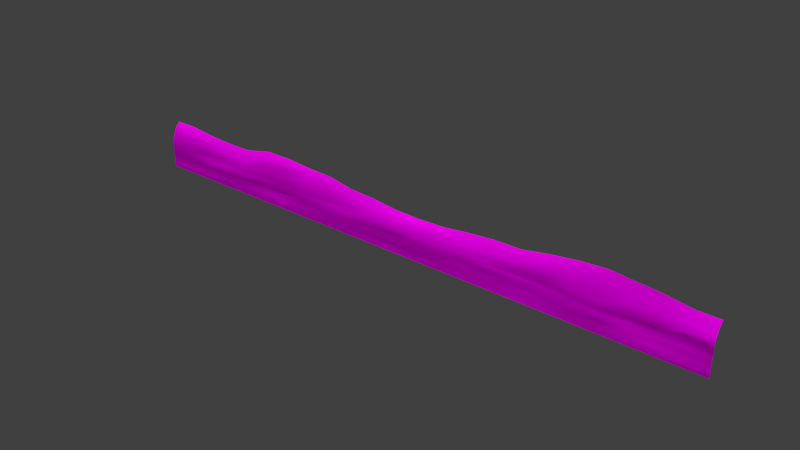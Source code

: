 # Source: architecture_divider_lower_earth_3.blend  (saved by Blender 2.70.0; exported with 4.5.12 LTS)
import bpy
from mathutils import Matrix  # noqa: F401  (used for matrix-valued properties, if any)

bpy.ops.wm.read_factory_settings(use_empty=True)
scene = bpy.context.scene
scene.name = 'Scene'

# ---- collections
col_collection_1 = bpy.data.collections.new('Collection 1'); scene.collection.children.link(col_collection_1)

# ---- images (referenced by path relative to the original .blend; pixels are not part of the script)
import os
ASSET_DIR = os.environ.get("B2B_ASSET_DIR", "")  # directory of the original .blend (textures are referenced by path, not embedded)
HERE = os.path.dirname(os.path.abspath(__file__))  # packed textures are extracted next to this script under _unpacked/

def load_image(name, relpath, width, height, colorspace="sRGB"):
    """Load a texture the original file referenced (path relative to the .blend, or extracted next to this script)."""
    p = next((c for c in (os.path.join(HERE, relpath), os.path.join(ASSET_DIR, relpath)) if relpath and os.path.exists(c)), "")
    if p:
        img = bpy.data.images.load(p, check_existing=True)
        img.name = name
    else:  # same state as the original file: an image datablock whose file is absent (Cycles renders it pink)
        img = bpy.data.images.new(name, width, height)
        img.source = "FILE"
        img.filepath = "//" + (relpath or name)
    img.colorspace_settings.name = colorspace
    return img
img_divider_stone_1_diffuse_jpg = load_image('divider_stone_1_diffuse.jpg', 'Texturen/divider_stone_1_diffuse.jpg', 1024, 1024, 'sRGB')
img_divider_stone_1_normal_jpg = load_image('divider_stone_1_normal.jpg', 'Texturen/divider_stone_1_normal.jpg', 1024, 1024, 'sRGB')

# ---- materials (node trees are filled in below, after node groups)
mat_architecture_divider_lower_earth_3_stone_1 = bpy.data.materials.new('architecture_divider_lower_earth_3_stone_1')
mat_architecture_divider_lower_earth_3_stone_1.alpha_threshold = 0.0
mat_architecture_divider_lower_earth_3_stone_1.roughness = 0.5
mat_architecture_divider_lower_earth_3_stone_1.line_color = (0.0, 0.0, 0.0, 1.0)

# ---- material node trees
mat_architecture_divider_lower_earth_3_stone_1.use_nodes = True; mat_architecture_divider_lower_earth_3_stone_1.node_tree.nodes.clear()
_N = mat_architecture_divider_lower_earth_3_stone_1.node_tree.nodes; _L = mat_architecture_divider_lower_earth_3_stone_1.node_tree.links
n0 = _N.new('ShaderNodeOutputMaterial'); n0.name = 'Material Output'; n0.location = (300, 300)
n1 = _N.new('ShaderNodeBsdfDiffuse'); n1.name = 'Diffuse BSDF'; n1.location = (10, 300)
n2 = _N.new('ShaderNodeTexCoord'); n2.name = 'Texture Coordinate'; n2.location = (-748, 320)
n3 = _N.new('ShaderNodeTexImage'); n3.name = 'Image Texture'; n3.location = (-505, 308)
n3.width = 140
n3.image = img_divider_stone_1_diffuse_jpg
n4 = _N.new('ShaderNodeTexImage'); n4.name = 'Image Texture.001'; n4.location = (-506, 80)
n4.width = 140
n4.image = img_divider_stone_1_normal_jpg
n5 = _N.new('ShaderNodeNormalMap'); n5.name = 'Normal Map'; n5.location = (-242, 95)
_L.new(n1.outputs[0], n0.inputs[0])
_L.new(n2.outputs[2], n3.inputs[0])
_L.new(n2.outputs[2], n4.inputs[0])
_L.new(n3.outputs[0], n1.inputs[0])
_L.new(n4.outputs[0], n5.inputs[1])
_L.new(n5.outputs[0], n1.inputs[2])
n0.is_active_output = True

# ---- world
world_world = bpy.data.worlds.new('World'); scene.world = world_world
world_world.color = (0.05088, 0.05088, 0.05088)
world_world.use_sun_shadow = False
world_world.sun_shadow_jitter_overblur = 0.0
world_world.cycles.sampling_method = 'MANUAL'
world_world.cycles.sample_map_resolution = 256

# ---- meshes
me_plane_005 = bpy.data.meshes.new('Plane.005')
me_plane_005.from_pydata([(-34.12, -0.2507, -1.417), (33.38, -0.2507, -1.417), (-34.12, 0.8493, 2.783), (33.38, 0.8493, 2.783), (-34.12, -0.2507, 0.5826), (22.55, -0.2507, -1.424), (33.38, -0.2507, 0.5826), (22.55, 0.8493, 3.655), (22.55, -0.2273, 0.1277), (-34.12, -0.2507, -0.4174), (28.03, -0.1624, -1.471), (33.38, 0.0493, 1.683), (-28.67, 0.8493, 2.479), (-34.12, 0.0493, 1.683), (-28.78, -0.1446, -1.54), (33.38, -0.2507, -0.4174), (28.06, 0.8493, 3.2), (22.53, 0.3395, 2.019), (22.55, -0.2931, -0.5387), (-28.67, -0.08659, 0.3952), (28.06, 0.09779, 0.1298), (28.04, 0.1403, 1.657), (-28.82, 0.08548, 1.581), (-28.67, -0.259, -0.607), (28.06, -0.01181, -0.7174), (-34.12, -0.2507, -0.9174), (30.66, -0.09628, -1.515), (33.38, 0.3493, 2.283), (-31.48, 0.8493, 2.783), (-34.12, 0.3493, 2.283), (-31.54, -0.1695, -1.47), (33.38, -0.2507, -0.9174), (30.8, 0.8532, 2.783), (22.55, 0.4528, 2.971), (22.55, -0.2563, -0.9296), (-31.48, -0.2507, 0.5848), (25.24, 0.1082, 0.1004), (-34.12, -0.2507, 0.08255), (25.14, -0.1789, -1.498), (33.38, -0.1507, 1.183), (-25.75, 0.8493, 2.328), (-34.12, -0.1507, 1.183), (-25.68, -0.2666, -1.37), (33.38, -0.2507, 0.08255), (25.24, 0.8493, 3.427), (22.55, -0.09803, 0.8456), (22.55, -0.2205, -0.3725), (-25.75, 0.23, 0.3677), (30.63, -0.1242, 0.6511), (28.06, 0.5337, 2.453), (28.13, 0.1408, 0.6847), (25.29, 0.0725, 1.521), (30.71, 0.3487, 1.642), (-28.37, 0.2888, 1.921), (-28.67, -0.1936, 0.9302), (-31.48, 0.01239, 1.721), (-25.58, 0.2971, 1.346), (-28.67, -0.1504, -0.107), (-28.63, -0.2108, -0.9302), (-31.52, -0.2411, -0.4322), (-25.58, -0.2222, -0.6919), (28.06, 0.1141, -0.3725), (28.06, -0.04636, -1.021), (25.24, -0.1247, -0.8725), (30.8, -0.007405, -0.4174), (30.8, 0.4817, 2.117), (-25.63, 0.3543, 1.703), (-25.65, -0.2441, -0.08193), (30.8, 0.08925, 0.08255), (25.24, 0.5007, 2.424), (25.24, -0.1448, 0.6707), (30.65, -0.1978, 1.166), (-31.34, 0.1575, 2.23), (-31.48, -0.07942, 1.14), (-25.75, -0.08771, 0.8491), (-31.48, -0.2451, 0.08255), (-31.62, -0.2192, -0.9996), (-25.75, -0.2297, -1.054), (25.24, 0.08802, -0.3725), (25.24, -0.09411, -1.372), (30.8, -0.1118, -0.9174), (-34.12, -0.2507, -1.917), (33.38, -0.2507, -1.917), (22.45, -0.224, -1.964), (28.06, -0.2425, -1.917), (-28.67, -0.2507, -1.923), (30.88, -0.2784, -1.961), (-31.48, -0.2507, -1.917), (25.24, -0.2507, -1.994), (-25.75, -0.2507, -1.926), (-34.12, -0.2507, -2.417), (33.38, -0.2507, -2.417), (22.55, -0.2507, -2.417), (28.06, -0.2507, -2.417), (-28.67, -0.2507, -2.417), (30.8, -0.2507, -2.417), (-31.48, -0.2507, -2.417), (25.23, -0.2507, -2.417), (-25.75, -0.2507, -2.417), (-1.328, 0.8493, 1.759), (-1.297, -0.08939, -1.422), (-1.328, -0.2221, 0.09959), (-1.256, 0.1277, 1.152), (-1.245, 0.001649, -0.754), (-1.271, 0.3438, 1.37), (-1.279, -0.2514, -0.3424), (-1.328, -0.09633, 0.5586), (-1.328, -0.2519, -1.106), (-1.378, -0.1717, -1.955), (-1.328, -0.2507, -2.417), (10.61, 0.8493, 2.431), (10.63, -0.2547, -1.405), (10.61, 0.0779, 0.3203), (10.64, 0.2157, 1.29), (10.65, -0.1556, -0.5076), (10.54, -0.2307, -1.952), (10.61, -0.2507, -2.417), (10.64, 0.3601, 1.88), (10.64, -0.2335, 0.05877), (10.61, -0.01074, 0.8524), (10.61, -0.1944, -0.9206), (-13.18, 0.3276, 2.509), (-13.19, -0.2928, 0.09913), (-13.27, -0.1443, 1.208), (-13.27, -0.2545, -0.9174), (-13.27, 0.8493, 2.858), (-13.22, -0.2626, -1.379), (-13.27, -0.2263, 0.6036), (-13.15, 0.1465, 1.535), (-13.14, -0.3083, -0.4811), (-13.29, -0.244, -1.929), (-13.27, -0.2507, -2.417), (-19.14, 0.3194, 2.441), (-19.15, -0.06208, -0.01459), (-19.24, -0.04672, 1.05), (-19.24, -0.0802, -0.956), (-19.24, 0.8493, 3.067), (-19.18, -0.195, -1.381), (-19.24, 0.0167, 0.5828), (-19.1, 0.1696, 2.038), (-19.09, -0.06799, -0.5918), (-19.25, -0.2167, -1.923), (-19.24, -0.2507, -2.417), (-7.227, 0.3633, 1.592), (-7.236, -0.2097, -0.1329), (-7.298, 0.09409, 0.6392), (-7.298, -0.2398, -0.9383), (-7.298, 0.8493, 2.232), (-7.259, -0.2606, -1.39), (-7.298, 0.01393, 0.2901), (-7.203, 0.1872, 1.134), (-7.194, -0.2313, -0.5432), (-7.335, -0.2407, -1.935), (-7.298, -0.2507, -2.417), (4.642, 0.8555, 1.797), (4.665, -0.2567, -1.557), (4.642, -0.1315, 0.1288), (4.69, 0.1436, 1.085), (4.704, -0.2751, -0.7479), (4.579, -0.234, -2.001), (4.642, -0.2507, -2.417), (4.685, 0.3671, 1.46), (4.679, -0.2112, -0.3251), (4.642, 0.09244, 0.5876), (4.642, -0.2554, -1.167), (16.58, 0.8493, 3.01), (16.59, -0.1459, -1.423), (16.58, 0.1689, 0.385), (16.58, 0.1083, 1.734), (16.6, 0.01479, -0.6176), (16.49, -0.1977, -1.959), (16.58, -0.2507, -2.417), (16.6, 0.3682, 2.454), (16.59, 0.0913, -0.1039), (16.58, 0.0172, 1.002), (16.58, -0.05462, -0.9595), (13.6, 0.8493, 2.462), (13.61, -0.1029, -1.408), (13.6, 0.01332, 0.3776), (13.61, 0.1619, 1.412), (13.63, -0.1459, -0.4974), (13.52, -0.1519, -1.955), (13.59, -0.2507, -2.417), (13.62, 0.3642, 1.92), (13.61, 0.001816, -0.006402), (13.6, -0.1235, 0.9062), (13.6, -0.01545, -0.9294), (19.57, 0.8493, 3.427), (19.57, -0.2517, -1.471), (19.57, -0.2273, 0.3784), (19.56, 0.09495, 1.794), (19.58, -0.2944, -0.6123), (19.47, -0.2257, -1.965), (19.57, -0.2507, -2.417), (19.57, 0.3723, 2.892), (19.57, -0.2265, -0.1055), (19.57, -0.1555, 0.9539), (19.57, -0.2561, -0.9988), (7.627, 0.8493, 2.16), (7.646, -0.156, -1.401), (7.627, -0.2251, 0.3369), (7.664, 0.1172, 1.043), (7.678, -0.05906, -0.4883), (7.558, -0.2109, -1.949), (7.627, -0.2507, -2.417), (7.662, 0.356, 1.458), (7.658, -0.2455, -0.02356), (7.627, -0.1253, 0.7567), (7.627, -0.1705, -0.9229), (1.657, 0.8493, 1.683), (1.684, -0.2576, -1.493), (1.657, -0.2267, 0.1447), (1.717, 0.1231, 1.129), (1.729, -0.302, -0.7556), (1.601, -0.2357, -1.954), (1.657, -0.2507, -2.417), (1.707, 0.3479, 1.341), (1.7, -0.2627, -0.3236), (1.657, -0.1494, 0.6449), (1.657, -0.2553, -1.139), (-4.249, 0.3398, 1.449), (-4.257, -0.2748, -0.1279), (-4.313, -0.1473, 0.5801), (-4.313, -0.255, -0.9699), (-4.313, 0.8493, 2.097), (-4.278, -0.2596, -1.396), (-4.313, -0.2266, 0.2465), (-4.229, 0.1324, 1.04), (-4.22, -0.3045, -0.5516), (-4.357, -0.239, -1.938), (-4.313, -0.2507, -2.417), (-10.2, 0.3316, 2.144), (-10.21, -0.04642, 0.01737), (-10.28, -0.02397, 0.92), (-10.28, -0.1797, -0.921), (-10.28, 0.8493, 2.781), (-10.24, -0.25, -1.382), (-10.28, 0.01402, 0.3837), (-10.18, 0.1501, 1.605), (-10.17, -0.1879, -0.5244), (-10.31, -0.2424, -1.932), (-10.28, -0.2507, -2.417), (-16.16, 0.3392, 2.53), (-16.17, 0.03295, 0.101), (-16.25, 0.09956, 1.13), (-16.25, 0.09779, -0.9577), (-16.25, 0.8493, 3.086), (-16.2, -0.2092, -1.419), (-16.25, 0.01661, 0.7858), (-16.12, 0.2086, 2.125), (-16.12, -0.0539, -0.676), (-16.27, -0.2323, -1.939), (-16.25, -0.2507, -2.417), (-22.53, 0.3154, 1.757), (-22.55, -0.3109, -0.0835), (-22.64, -0.1412, 0.8472), (-22.64, -0.2541, -0.9295), (-22.64, 0.8493, 2.328), (-22.58, -0.2656, -1.412), (-22.64, -0.226, 0.3416), (-22.48, 0.1605, 1.232), (-22.48, -0.3121, -0.6866), (-22.65, -0.249, -1.941), (-22.64, -0.2507, -2.417)], [], [(65, 27, 3, 32), (194, 33, 7, 187), (195, 46, 8, 189), (68, 43, 6, 48), (69, 49, 16, 44), (70, 50, 21, 51), (71, 39, 11, 52), (72, 53, 12, 28), (73, 54, 22, 55), (196, 45, 17, 190), (75, 57, 19, 35), (76, 58, 23, 59), (197, 34, 18, 191), (78, 61, 20, 36), (79, 62, 24, 63), (80, 31, 15, 64), (49, 65, 32, 16), (21, 52, 65, 49), (52, 11, 27, 65), (53, 66, 40, 12), (22, 56, 66, 53), (190, 17, 33, 194), (57, 67, 47, 19), (23, 60, 67, 57), (191, 18, 46, 195), (61, 68, 48, 20), (24, 64, 68, 61), (64, 15, 43, 68), (33, 69, 44, 7), (17, 51, 69, 33), (51, 21, 49, 69), (45, 70, 51, 17), (8, 36, 70, 45), (36, 20, 50, 70), (50, 71, 52, 21), (20, 48, 71, 50), (48, 6, 39, 71), (29, 72, 28, 2), (13, 55, 72, 29), (55, 22, 53, 72), (41, 73, 55, 13), (4, 35, 73, 41), (35, 19, 54, 73), (54, 74, 56, 22), (19, 47, 74, 54), (189, 8, 45, 196), (37, 75, 35, 4), (9, 59, 75, 37), (59, 23, 57, 75), (25, 76, 59, 9), (0, 30, 76, 25), (30, 14, 58, 76), (58, 77, 60, 23), (14, 42, 77, 58), (188, 5, 34, 197), (46, 78, 36, 8), (18, 63, 78, 46), (63, 24, 61, 78), (34, 79, 63, 18), (5, 38, 79, 34), (38, 10, 62, 79), (62, 80, 64, 24), (10, 26, 80, 62), (26, 1, 31, 80), (42, 14, 85, 89), (10, 38, 88, 84), (14, 30, 87, 85), (26, 10, 84, 86), (258, 42, 89, 262), (38, 5, 83, 88), (30, 0, 81, 87), (1, 26, 86, 82), (89, 85, 94, 98), (84, 88, 97, 93), (85, 87, 96, 94), (86, 84, 93, 95), (262, 89, 98, 263), (88, 83, 92, 97), (87, 81, 90, 96), (82, 86, 95, 91), (220, 104, 99, 224), (221, 105, 101, 226), (222, 106, 102, 227), (223, 107, 103, 228), (227, 102, 104, 220), (228, 103, 105, 221), (226, 101, 106, 222), (225, 100, 107, 223), (210, 100, 108, 214), (214, 108, 109, 215), (205, 117, 110, 198), (206, 118, 112, 200), (207, 119, 113, 201), (208, 120, 114, 202), (201, 113, 117, 205), (202, 114, 118, 206), (200, 112, 119, 207), (199, 111, 120, 208), (177, 111, 115, 181), (181, 115, 116, 182), (236, 126, 130, 240), (240, 130, 131, 241), (242, 121, 125, 246), (243, 122, 127, 248), (244, 123, 128, 249), (245, 124, 129, 250), (249, 128, 121, 242), (250, 129, 122, 243), (248, 127, 123, 244), (247, 126, 124, 245), (247, 137, 141, 251), (251, 141, 142, 252), (253, 132, 136, 257), (254, 133, 138, 259), (255, 134, 139, 260), (256, 135, 140, 261), (260, 139, 132, 253), (261, 140, 133, 254), (259, 138, 134, 255), (258, 137, 135, 256), (231, 143, 147, 235), (232, 144, 149, 237), (233, 145, 150, 238), (234, 146, 151, 239), (238, 150, 143, 231), (239, 151, 144, 232), (237, 149, 145, 233), (236, 148, 146, 234), (225, 148, 152, 229), (229, 152, 153, 230), (199, 155, 159, 203), (203, 159, 160, 204), (216, 161, 154, 209), (217, 162, 156, 211), (218, 163, 157, 212), (219, 164, 158, 213), (212, 157, 161, 216), (213, 158, 162, 217), (211, 156, 163, 218), (210, 155, 164, 219), (183, 172, 165, 176), (184, 173, 167, 178), (185, 174, 168, 179), (186, 175, 169, 180), (179, 168, 172, 183), (180, 169, 173, 184), (178, 167, 174, 185), (177, 166, 175, 186), (188, 166, 170, 192), (192, 170, 171, 193), (166, 177, 181, 170), (170, 181, 182, 171), (117, 183, 176, 110), (118, 184, 178, 112), (119, 185, 179, 113), (120, 186, 180, 114), (113, 179, 183, 117), (114, 180, 184, 118), (112, 178, 185, 119), (111, 177, 186, 120), (172, 194, 187, 165), (173, 195, 189, 167), (174, 196, 190, 168), (175, 197, 191, 169), (168, 190, 194, 172), (169, 191, 195, 173), (167, 189, 196, 174), (166, 188, 197, 175), (5, 188, 192, 83), (83, 192, 193, 92), (161, 205, 198, 154), (162, 206, 200, 156), (163, 207, 201, 157), (164, 208, 202, 158), (157, 201, 205, 161), (158, 202, 206, 162), (156, 200, 207, 163), (155, 199, 208, 164), (111, 199, 203, 115), (115, 203, 204, 116), (155, 210, 214, 159), (159, 214, 215, 160), (104, 216, 209, 99), (105, 217, 211, 101), (106, 218, 212, 102), (107, 219, 213, 103), (102, 212, 216, 104), (103, 213, 217, 105), (101, 211, 218, 106), (100, 210, 219, 107), (143, 220, 224, 147), (144, 221, 226, 149), (145, 222, 227, 150), (146, 223, 228, 151), (150, 227, 220, 143), (151, 228, 221, 144), (149, 226, 222, 145), (148, 225, 223, 146), (100, 225, 229, 108), (108, 229, 230, 109), (148, 236, 240, 152), (152, 240, 241, 153), (121, 231, 235, 125), (122, 232, 237, 127), (123, 233, 238, 128), (124, 234, 239, 129), (128, 238, 231, 121), (129, 239, 232, 122), (127, 237, 233, 123), (126, 236, 234, 124), (132, 242, 246, 136), (133, 243, 248, 138), (134, 244, 249, 139), (135, 245, 250, 140), (139, 249, 242, 132), (140, 250, 243, 133), (138, 248, 244, 134), (137, 247, 245, 135), (126, 247, 251, 130), (130, 251, 252, 131), (137, 258, 262, 141), (141, 262, 263, 142), (66, 253, 257, 40), (67, 254, 259, 47), (74, 255, 260, 56), (77, 256, 261, 60), (56, 260, 253, 66), (60, 261, 254, 67), (47, 259, 255, 74), (42, 258, 256, 77)])
me_plane_005.polygons.foreach_set('use_smooth', [True] * 230)
_uv = me_plane_005.uv_layers.new(name='UVMap')
_uv.uv.foreach_set('vector', [5.557, 0.6001, 5.778, 0.6015, 5.779, 0.6619, 5.558, 0.665, 4.595, 0.6561, 4.849, 0.6659, 4.849, 0.7335, 4.594, 0.7173, 4.594, 0.3938, 4.85, 0.37, 4.85, 0.4132, 4.594, 0.4351, 5.553, 0.4041, 5.774, 0.4028, 5.774, 0.4458, 5.541, 0.4551, 5.079, 0.6228, 5.323, 0.6244, 5.323, 0.694, 5.08, 0.714, 5.079, 0.4631, 5.327, 0.4618, 5.321, 0.5469, 5.084, 0.5376, 5.544, 0.4985, 5.774, 0.4981, 5.776, 0.5444, 5.55, 0.5586, 0.2366, 0.593, 0.4912, 0.5779, 0.4656, 0.6466, 0.2244, 0.6683, 0.2257, 0.498, 0.4669, 0.4826, 0.453, 0.5431, 0.225, 0.5481, 4.594, 0.4849, 4.85, 0.4762, 4.848, 0.5837, 4.593, 0.5595, 0.2266, 0.4054, 0.4692, 0.3912, 0.4688, 0.4359, 0.2262, 0.4483, 0.2147, 0.3126, 0.4721, 0.3189, 0.4687, 0.347, 0.2234, 0.3613, 4.593, 0.3169, 4.849, 0.3207, 4.849, 0.3544, 4.594, 0.3501, 5.08, 0.371, 5.32, 0.3702, 5.321, 0.4137, 5.08, 0.4107, 5.079, 0.2828, 5.32, 0.3125, 5.32, 0.3386, 5.079, 0.3251, 5.553, 0.3182, 5.773, 0.3175, 5.773, 0.3602, 5.553, 0.3613, 5.323, 0.6244, 5.557, 0.6001, 5.558, 0.665, 5.323, 0.694, 5.321, 0.5469, 5.55, 0.5586, 5.557, 0.6001, 5.323, 0.6244, 5.55, 0.5586, 5.776, 0.5444, 5.778, 0.6015, 5.557, 0.6001, 0.4912, 0.5779, 0.7266, 0.5692, 0.7167, 0.6372, 0.4656, 0.6466, 0.453, 0.5431, 0.7312, 0.5387, 0.7266, 0.5692, 0.4912, 0.5779, 4.593, 0.5595, 4.848, 0.5837, 4.849, 0.6659, 4.595, 0.6561, 0.4692, 0.3912, 0.7258, 0.3858, 0.7155, 0.4384, 0.4688, 0.4359, 0.4687, 0.347, 0.7319, 0.3349, 0.7258, 0.3858, 0.4692, 0.3912, 4.594, 0.3501, 4.849, 0.3544, 4.85, 0.37, 4.594, 0.3938, 5.32, 0.3702, 5.553, 0.4041, 5.541, 0.4551, 5.321, 0.4137, 5.32, 0.3386, 5.553, 0.3613, 5.553, 0.4041, 5.32, 0.3702, 5.553, 0.3613, 5.773, 0.3602, 5.774, 0.4028, 5.553, 0.4041, 4.849, 0.6659, 5.079, 0.6228, 5.08, 0.714, 4.849, 0.7335, 4.848, 0.5837, 5.084, 0.5376, 5.079, 0.6228, 4.849, 0.6659, 5.084, 0.5376, 5.321, 0.5469, 5.323, 0.6244, 5.079, 0.6228, 4.85, 0.4762, 5.079, 0.4631, 5.084, 0.5376, 4.848, 0.5837, 4.85, 0.4132, 5.08, 0.4107, 5.079, 0.4631, 4.85, 0.4762, 5.08, 0.4107, 5.321, 0.4137, 5.327, 0.4618, 5.079, 0.4631, 5.327, 0.4618, 5.544, 0.4985, 5.55, 0.5586, 5.321, 0.5469, 5.321, 0.4137, 5.541, 0.4551, 5.544, 0.4985, 5.327, 0.4618, 5.541, 0.4551, 5.774, 0.4458, 5.774, 0.4981, 5.544, 0.4985, -0.0003912, 0.6022, 0.2366, 0.593, 0.2244, 0.6683, -0.001847, 0.6629, 2.065e-05, 0.5448, 0.225, 0.5481, 0.2366, 0.593, -0.0003912, 0.6022, 0.225, 0.5481, 0.453, 0.5431, 0.4912, 0.5779, 0.2366, 0.593, 7.042e-05, 0.4988, 0.2257, 0.498, 0.225, 0.5481, 2.065e-05, 0.5448, 0.0004632, 0.4469, 0.2262, 0.4483, 0.2257, 0.498, 7.042e-05, 0.4988, 0.2262, 0.4483, 0.4688, 0.4359, 0.4669, 0.4826, 0.2257, 0.498, 0.4669, 0.4826, 0.716, 0.486, 0.7312, 0.5387, 0.453, 0.5431, 0.4688, 0.4359, 0.7155, 0.4384, 0.716, 0.486, 0.4669, 0.4826, 4.594, 0.4351, 4.85, 0.4132, 4.85, 0.4762, 4.594, 0.4849, 0.0006956, 0.4041, 0.2266, 0.4054, 0.2262, 0.4483, 0.0004632, 0.4469, 0.0009103, 0.3614, 0.2234, 0.3613, 0.2266, 0.4054, 0.0006956, 0.4041, 0.2234, 0.3613, 0.4687, 0.347, 0.4692, 0.3912, 0.2266, 0.4054, 0.001094, 0.3186, 0.2147, 0.3126, 0.2234, 0.3613, 0.0009103, 0.3614, 0.001269, 0.2758, 0.2219, 0.272, 0.2147, 0.3126, 0.001094, 0.3186, 0.2219, 0.272, 0.4586, 0.2663, 0.4721, 0.3189, 0.2147, 0.3126, 0.4721, 0.3189, 0.7174, 0.3043, 0.7319, 0.3349, 0.4687, 0.347, 0.4586, 0.2663, 0.7231, 0.2772, 0.7174, 0.3043, 0.4721, 0.3189, 4.593, 0.2764, 4.849, 0.2785, 4.849, 0.3207, 4.593, 0.3169, 4.85, 0.37, 5.08, 0.371, 5.08, 0.4107, 4.85, 0.4132, 4.849, 0.3544, 5.079, 0.3251, 5.08, 0.371, 4.85, 0.37, 5.079, 0.3251, 5.32, 0.3386, 5.32, 0.3702, 5.08, 0.371, 4.849, 0.3207, 5.079, 0.2828, 5.079, 0.3251, 4.849, 0.3544, 4.849, 0.2785, 5.071, 0.2701, 5.079, 0.2828, 4.849, 0.3207, 5.071, 0.2701, 5.317, 0.2723, 5.32, 0.3125, 5.079, 0.2828, 5.32, 0.3125, 5.553, 0.3182, 5.553, 0.3613, 5.32, 0.3386, 5.317, 0.2723, 5.541, 0.2678, 5.553, 0.3182, 5.32, 0.3125, 5.541, 0.2678, 5.773, 0.2749, 5.773, 0.3175, 5.553, 0.3182, 0.7231, 0.2772, 0.4586, 0.2663, 0.4679, 0.2323, 0.7177, 0.23, 5.317, 0.2723, 5.071, 0.2701, 5.079, 0.2273, 5.32, 0.2334, 0.4586, 0.2663, 0.2219, 0.272, 0.2273, 0.2331, 0.4679, 0.2323, 5.541, 0.2678, 5.317, 0.2723, 5.32, 0.2334, 5.56, 0.227, 0.9881, 0.2792, 0.7231, 0.2772, 0.7177, 0.23, 0.9828, 0.2337, 5.071, 0.2701, 4.849, 0.2785, 4.84, 0.2324, 5.079, 0.2273, 0.2219, 0.272, 0.001269, 0.2758, 0.0014, 0.233, 0.2273, 0.2331, 5.773, 0.2749, 5.541, 0.2678, 5.56, 0.227, 5.774, 0.2322, 0.7177, 0.23, 0.4679, 0.2323, 0.4677, 0.1899, 0.718, 0.188, 5.32, 0.2334, 5.079, 0.2273, 5.078, 0.1897, 5.319, 0.1907, 0.4679, 0.2323, 0.2273, 0.2331, 0.2273, 0.1903, 0.4677, 0.1899, 5.56, 0.227, 5.32, 0.2334, 5.319, 0.1907, 5.553, 0.188, 0.9828, 0.2337, 0.7177, 0.23, 0.718, 0.188, 0.9839, 0.1928, 5.079, 0.2273, 4.84, 0.2324, 4.848, 0.1933, 5.078, 0.1897, 0.2273, 0.2331, 0.0014, 0.233, 0.001409, 0.1902, 0.2273, 0.1903, 5.774, 0.2322, 5.56, 0.227, 5.553, 0.188, 5.774, 0.1895, 2.554, 0.5426, 2.808, 0.5405, 2.803, 0.5949, 2.547, 0.6128, 2.554, 0.3957, 2.808, 0.3832, 2.803, 0.4204, 2.549, 0.428, 2.549, 0.4573, 2.803, 0.4606, 2.809, 0.5144, 2.556, 0.5034, 2.55, 0.3232, 2.803, 0.3075, 2.811, 0.3433, 2.558, 0.3592, 2.556, 0.5034, 2.809, 0.5144, 2.808, 0.5405, 2.554, 0.5426, 2.558, 0.3592, 2.811, 0.3433, 2.808, 0.3832, 2.554, 0.3957, 2.549, 0.428, 2.803, 0.4204, 2.803, 0.4606, 2.549, 0.4573, 2.552, 0.2868, 2.806, 0.2778, 2.803, 0.3075, 2.55, 0.3232, 3.059, 0.2777, 2.806, 0.2778, 2.799, 0.2324, 3.052, 0.2378, 3.052, 0.2378, 2.799, 0.2324, 2.803, 0.1925, 3.058, 0.1981, 3.574, 0.5468, 3.829, 0.5805, 3.826, 0.6433, 3.57, 0.6203, 3.575, 0.4058, 3.828, 0.4071, 3.826, 0.4413, 3.572, 0.4368, 3.572, 0.4739, 3.826, 0.4868, 3.828, 0.5289, 3.575, 0.5058, 3.571, 0.3247, 3.826, 0.323, 3.83, 0.3585, 3.576, 0.363, 3.575, 0.5058, 3.828, 0.5289, 3.829, 0.5805, 3.574, 0.5468, 3.576, 0.363, 3.83, 0.3585, 3.828, 0.4071, 3.575, 0.4058, 3.572, 0.4368, 3.826, 0.4413, 3.826, 0.4868, 3.572, 0.4739, 3.573, 0.2838, 3.827, 0.2814, 3.826, 0.323, 3.571, 0.3247, 4.082, 0.2823, 3.827, 0.2814, 3.819, 0.2346, 4.074, 0.2353, 4.074, 0.2353, 3.819, 0.2346, 3.826, 0.1947, 4.081, 0.1951, 2.043, 0.2874, 1.789, 0.2853, 1.783, 0.2382, 2.037, 0.2404, 2.037, 0.2404, 1.783, 0.2382, 1.786, 0.1966, 2.04, 0.1991, 1.538, 0.6257, 1.791, 0.6251, 1.785, 0.6785, 1.53, 0.6902, 1.536, 0.4152, 1.79, 0.411, 1.784, 0.4541, 1.53, 0.4734, 1.53, 0.5036, 1.784, 0.5054, 1.795, 0.5419, 1.542, 0.5893, 1.529, 0.3227, 1.784, 0.3247, 1.795, 0.362, 1.541, 0.3492, 1.542, 0.5893, 1.795, 0.5419, 1.791, 0.6251, 1.538, 0.6257, 1.541, 0.3492, 1.795, 0.362, 1.79, 0.411, 1.536, 0.4152, 1.53, 0.4734, 1.784, 0.4541, 1.784, 0.5054, 1.53, 0.5036, 1.534, 0.2764, 1.789, 0.2853, 1.784, 0.3247, 1.529, 0.3227, 1.534, 0.2764, 1.281, 0.2831, 1.275, 0.2365, 1.529, 0.2323, 1.529, 0.2323, 1.275, 0.2365, 1.276, 0.1941, 1.53, 0.1915, 0.9922, 0.5657, 1.284, 0.6174, 1.275, 0.6872, 0.9823, 0.6327, 0.9893, 0.3944, 1.283, 0.4026, 1.275, 0.4542, 0.9803, 0.4318, 0.9811, 0.476, 1.275, 0.4945, 1.288, 0.5809, 0.9954, 0.5183, 0.9823, 0.3206, 1.276, 0.3212, 1.288, 0.353, 0.9957, 0.3424, 0.9954, 0.5183, 1.288, 0.5809, 1.284, 0.6174, 0.9922, 0.5657, 0.9957, 0.3424, 1.288, 0.353, 1.283, 0.4026, 0.9893, 0.3944, 0.9803, 0.4318, 1.275, 0.4542, 1.275, 0.4945, 0.9811, 0.476, 0.9881, 0.2792, 1.281, 0.2831, 1.276, 0.3212, 0.9823, 0.3206, 2.043, 0.5948, 2.298, 0.5521, 2.293, 0.6209, 2.039, 0.665, 2.044, 0.4089, 2.299, 0.3952, 2.293, 0.4361, 2.038, 0.4405, 2.037, 0.4863, 2.293, 0.4668, 2.301, 0.5101, 2.046, 0.5466, 2.039, 0.3271, 2.294, 0.3264, 2.303, 0.3601, 2.048, 0.361, 2.046, 0.5466, 2.301, 0.5101, 2.298, 0.5521, 2.043, 0.5948, 2.048, 0.361, 2.303, 0.3601, 2.299, 0.3952, 2.044, 0.4089, 2.038, 0.4405, 2.293, 0.4361, 2.293, 0.4668, 2.037, 0.4863, 2.043, 0.2874, 2.297, 0.2878, 2.294, 0.3264, 2.039, 0.3271, 2.552, 0.2868, 2.297, 0.2878, 2.291, 0.2413, 2.545, 0.2404, 2.545, 0.2404, 2.291, 0.2413, 2.294, 0.2001, 2.548, 0.1993, 3.573, 0.2838, 3.316, 0.2728, 3.309, 0.2346, 3.565, 0.2367, 3.565, 0.2367, 3.309, 0.2346, 3.314, 0.1981, 3.57, 0.1964, 3.062, 0.5372, 3.318, 0.5446, 3.314, 0.5955, 3.058, 0.5891, 3.06, 0.3794, 3.318, 0.3799, 3.315, 0.4198, 3.057, 0.4197, 3.057, 0.463, 3.315, 0.464, 3.319, 0.5071, 3.063, 0.5107, 3.056, 0.3082, 3.314, 0.3065, 3.32, 0.3427, 3.063, 0.3418, 3.063, 0.5107, 3.319, 0.5071, 3.318, 0.5446, 3.062, 0.5372, 3.063, 0.3418, 3.32, 0.3427, 3.318, 0.3799, 3.06, 0.3794, 3.057, 0.4197, 3.315, 0.4198, 3.315, 0.464, 3.057, 0.463, 3.059, 0.2777, 3.316, 0.2728, 3.314, 0.3065, 3.056, 0.3082, 4.084, 0.5827, 4.34, 0.6223, 4.338, 0.6854, 4.081, 0.6452, 4.083, 0.4061, 4.338, 0.3968, 4.337, 0.4391, 4.081, 0.4392, 4.081, 0.4861, 4.337, 0.4936, 4.339, 0.557, 4.083, 0.5357, 4.081, 0.3238, 4.337, 0.3224, 4.338, 0.3523, 4.084, 0.3623, 4.083, 0.5357, 4.339, 0.557, 4.34, 0.6223, 4.084, 0.5827, 4.084, 0.3623, 4.338, 0.3523, 4.338, 0.3968, 4.083, 0.4061, 4.081, 0.4392, 4.337, 0.4391, 4.337, 0.4936, 4.081, 0.4861, 4.082, 0.2823, 4.337, 0.282, 4.337, 0.3224, 4.081, 0.3238, 4.593, 0.2764, 4.337, 0.282, 4.329, 0.2358, 4.585, 0.2341, 4.585, 0.2341, 4.329, 0.2358, 4.337, 0.1963, 4.592, 0.1952, 4.337, 0.282, 4.082, 0.2823, 4.074, 0.2353, 4.329, 0.2358, 4.329, 0.2358, 4.074, 0.2353, 4.081, 0.1951, 4.337, 0.1963, 3.829, 0.5805, 4.084, 0.5827, 4.081, 0.6452, 3.826, 0.6433, 3.828, 0.4071, 4.083, 0.4061, 4.081, 0.4392, 3.826, 0.4413, 3.826, 0.4868, 4.081, 0.4861, 4.083, 0.5357, 3.828, 0.5289, 3.826, 0.323, 4.081, 0.3238, 4.084, 0.3623, 3.83, 0.3585, 3.828, 0.5289, 4.083, 0.5357, 4.084, 0.5827, 3.829, 0.5805, 3.83, 0.3585, 4.084, 0.3623, 4.083, 0.4061, 3.828, 0.4071, 3.826, 0.4413, 4.081, 0.4392, 4.081, 0.4861, 3.826, 0.4868, 3.827, 0.2814, 4.082, 0.2823, 4.081, 0.3238, 3.826, 0.323, 4.34, 0.6223, 4.595, 0.6561, 4.594, 0.7173, 4.338, 0.6854, 4.338, 0.3968, 4.594, 0.3938, 4.594, 0.4351, 4.337, 0.4391, 4.337, 0.4936, 4.594, 0.4849, 4.593, 0.5595, 4.339, 0.557, 4.337, 0.3224, 4.593, 0.3169, 4.594, 0.3501, 4.338, 0.3523, 4.339, 0.557, 4.593, 0.5595, 4.595, 0.6561, 4.34, 0.6223, 4.338, 0.3523, 4.594, 0.3501, 4.594, 0.3938, 4.338, 0.3968, 4.337, 0.4391, 4.594, 0.4351, 4.594, 0.4849, 4.337, 0.4936, 4.337, 0.282, 4.593, 0.2764, 4.593, 0.3169, 4.337, 0.3224, 4.849, 0.2785, 4.593, 0.2764, 4.585, 0.2341, 4.84, 0.2324, 4.84, 0.2324, 4.585, 0.2341, 4.592, 0.1952, 4.848, 0.1933, 3.318, 0.5446, 3.574, 0.5468, 3.57, 0.6203, 3.314, 0.5955, 3.318, 0.3799, 3.575, 0.4058, 3.572, 0.4368, 3.315, 0.4198, 3.315, 0.464, 3.572, 0.4739, 3.575, 0.5058, 3.319, 0.5071, 3.314, 0.3065, 3.571, 0.3247, 3.576, 0.363, 3.32, 0.3427, 3.319, 0.5071, 3.575, 0.5058, 3.574, 0.5468, 3.318, 0.5446, 3.32, 0.3427, 3.576, 0.363, 3.575, 0.4058, 3.318, 0.3799, 3.315, 0.4198, 3.572, 0.4368, 3.572, 0.4739, 3.315, 0.464, 3.316, 0.2728, 3.573, 0.2838, 3.571, 0.3247, 3.314, 0.3065, 3.827, 0.2814, 3.573, 0.2838, 3.565, 0.2367, 3.819, 0.2346, 3.819, 0.2346, 3.565, 0.2367, 3.57, 0.1964, 3.826, 0.1947, 3.316, 0.2728, 3.059, 0.2777, 3.052, 0.2378, 3.309, 0.2346, 3.309, 0.2346, 3.052, 0.2378, 3.058, 0.1981, 3.314, 0.1981, 2.808, 0.5405, 3.062, 0.5372, 3.058, 0.5891, 2.803, 0.5949, 2.808, 0.3832, 3.06, 0.3794, 3.057, 0.4197, 2.803, 0.4204, 2.803, 0.4606, 3.057, 0.463, 3.063, 0.5107, 2.809, 0.5144, 2.803, 0.3075, 3.056, 0.3082, 3.063, 0.3418, 2.811, 0.3433, 2.809, 0.5144, 3.063, 0.5107, 3.062, 0.5372, 2.808, 0.5405, 2.811, 0.3433, 3.063, 0.3418, 3.06, 0.3794, 2.808, 0.3832, 2.803, 0.4204, 3.057, 0.4197, 3.057, 0.463, 2.803, 0.4606, 2.806, 0.2778, 3.059, 0.2777, 3.056, 0.3082, 2.803, 0.3075, 2.298, 0.5521, 2.554, 0.5426, 2.547, 0.6128, 2.293, 0.6209, 2.299, 0.3952, 2.554, 0.3957, 2.549, 0.428, 2.293, 0.4361, 2.293, 0.4668, 2.549, 0.4573, 2.556, 0.5034, 2.301, 0.5101, 2.294, 0.3264, 2.55, 0.3232, 2.558, 0.3592, 2.303, 0.3601, 2.301, 0.5101, 2.556, 0.5034, 2.554, 0.5426, 2.298, 0.5521, 2.303, 0.3601, 2.558, 0.3592, 2.554, 0.3957, 2.299, 0.3952, 2.293, 0.4361, 2.549, 0.428, 2.549, 0.4573, 2.293, 0.4668, 2.297, 0.2878, 2.552, 0.2868, 2.55, 0.3232, 2.294, 0.3264, 2.806, 0.2778, 2.552, 0.2868, 2.545, 0.2404, 2.799, 0.2324, 2.799, 0.2324, 2.545, 0.2404, 2.548, 0.1993, 2.803, 0.1925, 2.297, 0.2878, 2.043, 0.2874, 2.037, 0.2404, 2.291, 0.2413, 2.291, 0.2413, 2.037, 0.2404, 2.04, 0.1991, 2.294, 0.2001, 1.791, 0.6251, 2.043, 0.5948, 2.039, 0.665, 1.785, 0.6785, 1.79, 0.411, 2.044, 0.4089, 2.038, 0.4405, 1.784, 0.4541, 1.784, 0.5054, 2.037, 0.4863, 2.046, 0.5466, 1.795, 0.5419, 1.784, 0.3247, 2.039, 0.3271, 2.048, 0.361, 1.795, 0.362, 1.795, 0.5419, 2.046, 0.5466, 2.043, 0.5948, 1.791, 0.6251, 1.795, 0.362, 2.048, 0.361, 2.044, 0.4089, 1.79, 0.411, 1.784, 0.4541, 2.038, 0.4405, 2.037, 0.4863, 1.784, 0.5054, 1.789, 0.2853, 2.043, 0.2874, 2.039, 0.3271, 1.784, 0.3247, 1.284, 0.6174, 1.538, 0.6257, 1.53, 0.6902, 1.275, 0.6872, 1.283, 0.4026, 1.536, 0.4152, 1.53, 0.4734, 1.275, 0.4542, 1.275, 0.4945, 1.53, 0.5036, 1.542, 0.5893, 1.288, 0.5809, 1.276, 0.3212, 1.529, 0.3227, 1.541, 0.3492, 1.288, 0.353, 1.288, 0.5809, 1.542, 0.5893, 1.538, 0.6257, 1.284, 0.6174, 1.288, 0.353, 1.541, 0.3492, 1.536, 0.4152, 1.283, 0.4026, 1.275, 0.4542, 1.53, 0.4734, 1.53, 0.5036, 1.275, 0.4945, 1.281, 0.2831, 1.534, 0.2764, 1.529, 0.3227, 1.276, 0.3212, 1.789, 0.2853, 1.534, 0.2764, 1.529, 0.2323, 1.783, 0.2382, 1.783, 0.2382, 1.529, 0.2323, 1.53, 0.1915, 1.786, 0.1966, 1.281, 0.2831, 0.9881, 0.2792, 0.9828, 0.2337, 1.275, 0.2365, 1.275, 0.2365, 0.9828, 0.2337, 0.9839, 0.1928, 1.276, 0.1941, 0.7266, 0.5692, 0.9922, 0.5657, 0.9823, 0.6327, 0.7167, 0.6372, 0.7258, 0.3858, 0.9893, 0.3944, 0.9803, 0.4318, 0.7155, 0.4384, 0.716, 0.486, 0.9811, 0.476, 0.9954, 0.5183, 0.7312, 0.5387, 0.7174, 0.3043, 0.9823, 0.3206, 0.9957, 0.3424, 0.7319, 0.3349, 0.7312, 0.5387, 0.9954, 0.5183, 0.9922, 0.5657, 0.7266, 0.5692, 0.7319, 0.3349, 0.9957, 0.3424, 0.9893, 0.3944, 0.7258, 0.3858, 0.7155, 0.4384, 0.9803, 0.4318, 0.9811, 0.476, 0.716, 0.486, 0.7231, 0.2772, 0.9881, 0.2792, 0.9823, 0.3206, 0.7174, 0.3043])
me_plane_005.materials.append(mat_architecture_divider_lower_earth_3_stone_1)
me_plane_005.use_remesh_preserve_volume = False
me_plane_005.use_remesh_preserve_attributes = False
me_plane_005.use_mirror_vertex_groups = False
me_plane_005.update()

# ---- objects
ob_plane_003 = bpy.data.objects.new('Plane.003', me_plane_005)

# ---- transforms, parenting, visibility, modifiers, constraints
ob_plane_003.location = (142.1, 0.2507, -0.5826)
ob_plane_003.lineart.crease_threshold = 0.0

# ---- collection membership
col_collection_1.objects.link(ob_plane_003)

# ---- scene / render settings (as saved in the file)
scene.frame_start = 1; scene.frame_end = 250; scene.frame_set(1)
scene.render.engine = 'CYCLES'
scene.render.resolution_percentage = 50
scene.render.dither_intensity = 0.0
scene.cycles.use_denoising = False
scene.cycles.samples = 10
scene.cycles.sampling_pattern = 'TABULATED_SOBOL'
scene.cycles.light_sampling_threshold = 0.0
scene.cycles.use_adaptive_sampling = False
scene.cycles.use_light_tree = False
scene.cycles.blur_glossy = 0.0
scene.cycles.volume_bounces = 1
scene.cycles.pixel_filter_type = 'GAUSSIAN'
scene.cycles.sample_clamp_indirect = 0.0
scene.view_settings.view_transform = 'Standard'
bpy.context.view_layer.update()

# ---- added for rendering (the .blend has no active camera and no usable light): camera, sun
cam_auto = bpy.data.cameras.new('AutoCamera')
cam_auto.lens = 50.0
cam_auto.sensor_width = 36.0
cam_auto.clip_end = 1100.63
ob_auto_camera = bpy.data.objects.new('AutoCamera', cam_auto)
scene.collection.objects.link(ob_auto_camera)
ob_auto_camera.location = (204.464, -74.7346, 50.2074)
ob_auto_camera.rotation_euler = (1.09748, -7.21219e-08, 0.694738)
scene.camera = ob_auto_camera
light_auto_sun = bpy.data.lights.new('AutoSun', 'SUN')
light_auto_sun.energy = 3.0
light_auto_sun.angle = 0.0523599
ob_auto_sun = bpy.data.objects.new('AutoSun', light_auto_sun)
scene.collection.objects.link(ob_auto_sun)
ob_auto_sun.rotation_euler = (0.872665, 0.174533, 0.523599)
bpy.context.view_layer.update()
